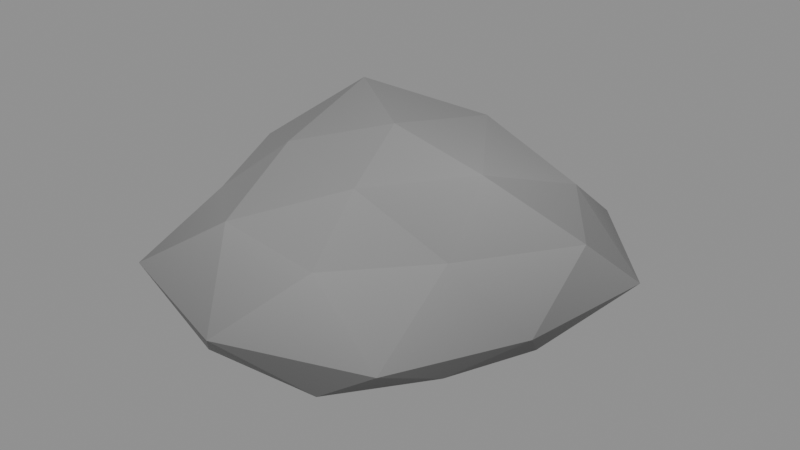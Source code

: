 # Source: rock_b.blend  (saved by Blender 5.2.45; exported with 4.5.12 LTS)
import bpy
from mathutils import Matrix  # noqa: F401  (used for matrix-valued properties, if any)

bpy.ops.wm.read_factory_settings(use_empty=True)
scene = bpy.context.scene
scene.name = 'Scene'

# ---- materials (node trees are filled in below, after node groups)
mat_rock_v = bpy.data.materials.new('rock_v')

# ---- material node trees
mat_rock_v.use_nodes = True; mat_rock_v.node_tree.nodes.clear()
_N = mat_rock_v.node_tree.nodes; _L = mat_rock_v.node_tree.links
n0 = _N.new('ShaderNodeBsdfPrincipled'); n0.name = 'Principled BSDF'; n0.location = (10, 300)
n0.inputs[2].default_value = 0.95
n0.inputs[10].default_value = 0.005
n1 = _N.new('ShaderNodeOutputMaterial'); n1.name = 'Material Output'; n1.location = (300, 300)
n2 = _N.new('ShaderNodeVertexColor'); n2.name = 'Color Attribute'; n2.location = (-450, -30)
_L.new(n0.outputs[0], n1.inputs[0])
_L.new(n2.outputs[0], n0.inputs[0])
n1.is_active_output = True

# ---- meshes
me_rock = bpy.data.meshes.new('rock')
me_rock.from_pydata([(-2.041e-05, -0.0001987, -0.05), (0.3282, -0.2371, -0.002663), (0.3282, -0.2371, -0.002663), (0.3282, -0.2371, -0.002663), (0.3282, -0.2371, -0.002663), (0.3282, -0.2371, -0.002663), (-0.1471, -0.453, -0.02265), (-0.1471, -0.453, -0.02265), (-0.1471, -0.453, -0.02265), (-0.1471, -0.453, -0.02265), (-0.1471, -0.453, -0.02265), (-0.434, 1.939e-05, -0.01019), (-0.434, 1.939e-05, -0.01019), (-0.434, 1.939e-05, -0.01019), (-0.434, 1.939e-05, -0.01019), (-0.434, 1.939e-05, -0.01019), (-0.1574, 0.4848, -0.03302), (-0.1574, 0.4848, -0.03302), (-0.1574, 0.4848, -0.03302), (-0.1574, 0.4848, -0.03302), (-0.1574, 0.4848, -0.03302), (0.3903, 0.2836, -0.02475), (0.3903, 0.2836, -0.02475), (0.3903, 0.2836, -0.02475), (0.3903, 0.2836, -0.02475), (0.3903, 0.2836, -0.02475), (0.1325, -0.4075, 0.2502), (0.1325, -0.4075, 0.2502), (0.1325, -0.4075, 0.2502), (0.1325, -0.4075, 0.2502), (0.1325, -0.4075, 0.2502), (-0.3187, -0.232, 0.2377), (-0.3187, -0.232, 0.2377), (-0.3187, -0.232, 0.2377), (-0.3187, -0.232, 0.2377), (-0.3187, -0.232, 0.2377), (-0.3679, 0.2679, 0.2555), (-0.3679, 0.2679, 0.2555), (-0.3679, 0.2679, 0.2555), (-0.3679, 0.2679, 0.2555), (-0.3679, 0.2679, 0.2555), (0.1196, 0.3683, 0.2362), (0.1196, 0.3683, 0.2362), (0.1196, 0.3683, 0.2362), (0.1196, 0.3683, 0.2362), (0.1196, 0.3683, 0.2362), (0.5005, -0.0001049, 0.2707), (0.5005, -0.0001049, 0.2707), (0.5005, -0.0001049, 0.2707), (0.5005, -0.0001049, 0.2707), (0.5005, -0.0001049, 0.2707), (-0.001648, 0.002297, 0.4012), (-0.001648, 0.002297, 0.4012), (-0.001648, 0.002297, 0.4012), (-0.001648, 0.002297, 0.4012), (-0.001648, 0.002297, 0.4012), (-0.07442, -0.2294, -0.05), (-0.07442, -0.2294, -0.05), (-0.07442, -0.2294, -0.05), (-0.07442, -0.2294, -0.05), (-0.07442, -0.2294, -0.05), (0.1876, -0.1325, -0.05), (0.1876, -0.1325, -0.05), (0.1876, -0.1325, -0.05), (0.1876, -0.1325, -0.05), (0.1876, -0.1325, -0.05), (0.135, -0.412, -0.0409), (0.135, -0.412, -0.0409), (0.135, -0.412, -0.0409), (0.135, -0.412, -0.0409), (0.135, -0.412, -0.0409), (0.135, -0.412, -0.0409), (0.3977, 0.004692, -0.02612), (0.3977, 0.004692, -0.02612), (0.3977, 0.004692, -0.02612), (0.3977, 0.004692, -0.02612), (0.3977, 0.004692, -0.02612), (0.3977, 0.004692, -0.02612), (0.2304, 0.1626, -0.05), (0.2304, 0.1626, -0.05), (0.2304, 0.1626, -0.05), (0.2304, 0.1626, -0.05), (-0.2304, 0.003782, -0.05), (-0.2304, 0.003782, -0.05), (-0.2304, 0.003782, -0.05), (-0.2304, 0.003782, -0.05), (-0.2304, 0.003782, -0.05), (-0.3431, -0.2497, -0.03711), (-0.3431, -0.2497, -0.03711), (-0.3431, -0.2497, -0.03711), (-0.3431, -0.2497, -0.03711), (-0.3431, -0.2497, -0.03711), (-0.3431, -0.2497, -0.03711), (-0.09147, 0.2721, -0.05), (-0.09147, 0.2721, -0.05), (-0.09147, 0.2721, -0.05), (-0.09147, 0.2721, -0.05), (-0.3452, 0.2506, -0.03814), (-0.3452, 0.2506, -0.03814), (-0.3452, 0.2506, -0.03814), (-0.3452, 0.2506, -0.03814), (-0.3452, 0.2506, -0.03814), (-0.3452, 0.2506, -0.03814), (0.1488, 0.4504, -0.05), (0.1488, 0.4504, -0.05), (0.1488, 0.4504, -0.05), (0.1488, 0.4504, -0.05), (0.1488, 0.4504, -0.05), (0.1488, 0.4504, -0.05), (0.4876, -0.159, 0.1187), (0.4876, -0.159, 0.1187), (0.4876, -0.159, 0.1187), (0.4876, -0.159, 0.1187), (0.4876, -0.159, 0.1187), (0.4876, -0.159, 0.1187), (0.5408, 0.1759, 0.1178), (0.5408, 0.1759, 0.1178), (0.5408, 0.1759, 0.1178), (0.5408, 0.1759, 0.1178), (0.5408, 0.1759, 0.1178), (0.5408, 0.1759, 0.1178), (0.002017, -0.5757, 0.1233), (0.002017, -0.5757, 0.1233), (0.002017, -0.5757, 0.1233), (0.002017, -0.5757, 0.1233), (0.002017, -0.5757, 0.1233), (0.002017, -0.5757, 0.1233), (0.3377, -0.4543, 0.1197), (0.3377, -0.4543, 0.1197), (0.3377, -0.4543, 0.1197), (0.3377, -0.4543, 0.1197), (0.3377, -0.4543, 0.1197), (0.3377, -0.4543, 0.1197), (-0.4508, -0.1461, 0.1193), (-0.4508, -0.1461, 0.1193), (-0.4508, -0.1461, 0.1193), (-0.4508, -0.1461, 0.1193), (-0.4508, -0.1461, 0.1193), (-0.4508, -0.1461, 0.1193), (-0.351, -0.4612, 0.124), (-0.351, -0.4612, 0.124), (-0.351, -0.4612, 0.124), (-0.351, -0.4612, 0.124), (-0.351, -0.4612, 0.124), (-0.351, -0.4612, 0.124), (-0.285, 0.3933, 0.1193), (-0.285, 0.3933, 0.1193), (-0.285, 0.3933, 0.1193), (-0.285, 0.3933, 0.1193), (-0.285, 0.3933, 0.1193), (-0.285, 0.3933, 0.1193), (-0.4492, 0.1467, 0.1201), (-0.4492, 0.1467, 0.1201), (-0.4492, 0.1467, 0.1201), (-0.4492, 0.1467, 0.1201), (-0.4492, 0.1467, 0.1201), (-0.4492, 0.1467, 0.1201), (0.3096, 0.4308, 0.123), (0.3096, 0.4308, 0.123), (0.3096, 0.4308, 0.123), (0.3096, 0.4308, 0.123), (0.3096, 0.4308, 0.123), (0.3096, 0.4308, 0.123), (-0.0001673, 0.5062, 0.1208), (-0.0001673, 0.5062, 0.1208), (-0.0001673, 0.5062, 0.1208), (-0.0001673, 0.5062, 0.1208), (-0.0001673, 0.5062, 0.1208), (-0.0001673, 0.5062, 0.1208), (0.3451, -0.2511, 0.2795), (0.3451, -0.2511, 0.2795), (0.3451, -0.2511, 0.2795), (0.3451, -0.2511, 0.2795), (0.3451, -0.2511, 0.2795), (0.3451, -0.2511, 0.2795), (-0.1275, -0.394, 0.2723), (-0.1275, -0.394, 0.2723), (-0.1275, -0.394, 0.2723), (-0.1275, -0.394, 0.2723), (-0.1275, -0.394, 0.2723), (-0.1275, -0.394, 0.2723), (-0.4037, 0.002549, 0.2704), (-0.4037, 0.002549, 0.2704), (-0.4037, 0.002549, 0.2704), (-0.4037, 0.002549, 0.2704), (-0.4037, 0.002549, 0.2704), (-0.4037, 0.002549, 0.2704), (-0.1262, 0.3838, 0.2703), (-0.1262, 0.3838, 0.2703), (-0.1262, 0.3838, 0.2703), (-0.1262, 0.3838, 0.2703), (-0.1262, 0.3838, 0.2703), (-0.1262, 0.3838, 0.2703), (0.3306, 0.2359, 0.2687), (0.3306, 0.2359, 0.2687), (0.3306, 0.2359, 0.2687), (0.3306, 0.2359, 0.2687), (0.3306, 0.2359, 0.2687), (0.3306, 0.2359, 0.2687), (0.06952, -0.2122, 0.3407), (0.06952, -0.2122, 0.3407), (0.06952, -0.2122, 0.3407), (0.06952, -0.2122, 0.3407), (0.06952, -0.2122, 0.3407), (0.06952, -0.2122, 0.3407), (0.2392, 0.004546, 0.3447), (0.2392, 0.004546, 0.3447), (0.2392, 0.004546, 0.3447), (0.2392, 0.004546, 0.3447), (0.2392, 0.004546, 0.3447), (0.2392, 0.004546, 0.3447), (-0.195, -0.1367, 0.3514), (-0.195, -0.1367, 0.3514), (-0.195, -0.1367, 0.3514), (-0.195, -0.1367, 0.3514), (-0.195, -0.1367, 0.3514), (-0.195, -0.1367, 0.3514), (-0.2401, 0.1717, 0.4083), (-0.2401, 0.1717, 0.4083), (-0.2401, 0.1717, 0.4083), (-0.2401, 0.1717, 0.4083), (-0.2401, 0.1717, 0.4083), (-0.2401, 0.1717, 0.4083), (0.0775, 0.2425, 0.3684), (0.0775, 0.2425, 0.3684), (0.0775, 0.2425, 0.3684), (0.0775, 0.2425, 0.3684), (0.0775, 0.2425, 0.3684), (0.0775, 0.2425, 0.3684)], [], [(0, 61, 56), (1, 64, 74), (0, 56, 82), (0, 82, 93), (0, 93, 78), (4, 75, 109), (6, 67, 122), (13, 92, 136), (20, 100, 148), (23, 107, 160), (5, 110, 131), (9, 126, 140), (15, 138, 156), (19, 146, 168), (25, 162, 118), (28, 169, 200), (32, 180, 214), (38, 183, 222), (42, 188, 224), (47, 194, 209), (207, 225, 53), (210, 196, 227), (195, 45, 226), (223, 217, 51), (228, 189, 218), (191, 36, 220), (219, 213, 55), (221, 181, 215), (182, 33, 216), (211, 203, 54), (212, 177, 204), (176, 27, 199), (202, 206, 52), (201, 170, 205), (171, 46, 208), (116, 198, 48), (115, 161, 197), (159, 44, 193), (164, 187, 41), (167, 145, 190), (147, 37, 192), (154, 185, 40), (155, 137, 186), (134, 35, 184), (141, 179, 31), (139, 125, 178), (121, 26, 175), (129, 172, 30), (132, 113, 174), (112, 49, 173), (157, 165, 43), (158, 106, 166), (104, 16, 163), (150, 152, 39), (149, 101, 151), (102, 14, 153), (133, 143, 34), (135, 91, 144), (90, 10, 142), (123, 127, 29), (124, 69, 128), (70, 3, 130), (114, 120, 50), (111, 77, 119), (76, 24, 117), (80, 105, 21), (78, 93, 103), (94, 17, 108), (96, 98, 18), (95, 84, 97), (85, 11, 99), (86, 89, 12), (83, 59, 88), (58, 7, 87), (73, 81, 22), (72, 63, 79), (61, 0, 78), (60, 71, 8), (57, 62, 66), (65, 2, 68)])
me_rock.polygons.foreach_set('use_smooth', [0, 0, 0, 0, 0, 0, 0, 0, 0, 0, 0, 0, 0, 0, 0, 0, 0, 0, 0, 0, 0, 0, 0, 0, 0, 0, 0, 0, 0, 0, 0, 0, 0, 0, 0, 0, 0, 0, 0, 0, 0, 0, 0, 0, 0, 0, 0, 0, 0, 0, 0, 0, 0, 0, 0, 0, 0, 0, 0, 0, 1, 0, 0, 0, 0, 0, 0, 0, 0, 0, 0, 0, 0, 0, 0, 0, 0, 0, 0, 0])
_ca = me_rock.color_attributes.new('Color', 'BYTE_COLOR', 'CORNER')
_ca.data.foreach_set('color', [0.1779, 0.1779, 0.1779, 1.0, 0.1845, 0.1845, 0.1845, 1.0, 0.1845, 0.1845, 0.1845, 1.0, 0.1683, 0.1683, 0.1683, 1.0, 0.1845, 0.1845, 0.1845, 1.0, 0.159, 0.159, 0.159, 1.0, 0.1779, 0.1779, 0.1779, 1.0, 0.1845, 0.1845, 0.1845, 1.0, 0.1714, 0.1714, 0.1714, 1.0, 0.1779, 0.1779, 0.1779, 1.0, 0.1714, 0.1714, 0.1714, 1.0, 0.1812, 0.1812, 0.1812, 1.0, 0.1779, 0.1779, 0.1779, 1.0, 0.1812, 0.1812, 0.1812, 1.0, 0.1746, 0.1746, 0.1746, 1.0, 0.1683, 0.1683, 0.1683, 1.0, 0.159, 0.159, 0.159, 1.0, 0.1683, 0.1683, 0.1683, 1.0, 0.2051, 0.2051, 0.2051, 1.0, 0.1714, 0.1714, 0.1714, 1.0, 0.1812, 0.1812, 0.1812, 1.0, 0.1845, 0.1845, 0.1845, 1.0, 0.1812, 0.1812, 0.1812, 1.0, 0.1779, 0.1779, 0.1779, 1.0, 0.1912, 0.1912, 0.1912, 1.0, 0.1683, 0.1683, 0.1683, 1.0, 0.1912, 0.1912, 0.1912, 1.0, 0.159, 0.159, 0.159, 1.0, 0.1779, 0.1779, 0.1779, 1.0, 0.1946, 0.1946, 0.1946, 1.0, 0.1683, 0.1683, 0.1683, 1.0, 0.1683, 0.1683, 0.1683, 1.0, 0.1981, 0.1981, 0.1981, 1.0, 0.2051, 0.2051, 0.2051, 1.0, 0.1812, 0.1812, 0.1812, 1.0, 0.1946, 0.1946, 0.1946, 1.0, 0.1845, 0.1845, 0.1845, 1.0, 0.1779, 0.1779, 0.1779, 1.0, 0.1779, 0.1779, 0.1779, 1.0, 0.1912, 0.1912, 0.1912, 1.0, 0.1912, 0.1912, 0.1912, 1.0, 0.2051, 0.2051, 0.2051, 1.0, 0.159, 0.159, 0.159, 1.0, 0.1946, 0.1946, 0.1946, 1.0, 0.2086, 0.2086, 0.2086, 1.0, 0.2542, 0.2542, 0.2542, 1.0, 0.2462, 0.2462, 0.2462, 1.0, 0.2789, 0.2789, 0.2789, 1.0, 0.2542, 0.2542, 0.2542, 1.0, 0.2542, 0.2542, 0.2542, 1.0, 0.2542, 0.2542, 0.2542, 1.0, 0.2159, 0.2159, 0.2159, 1.0, 0.2462, 0.2462, 0.2462, 1.0, 0.2384, 0.2384, 0.2384, 1.0, 0.2502, 0.2502, 0.2502, 1.0, 0.2346, 0.2346, 0.2346, 1.0, 0.2346, 0.2346, 0.2346, 1.0, 0.2346, 0.2346, 0.2346, 1.0, 0.2542, 0.2542, 0.2542, 1.0, 0.3005, 0.3005, 0.3005, 1.0, 0.3005, 0.3005, 0.3005, 1.0, 0.2346, 0.2346, 0.2346, 1.0, 0.2747, 0.2747, 0.2747, 1.0, 0.3005, 0.3005, 0.3005, 1.0, 0.2542, 0.2542, 0.2542, 1.0, 0.2346, 0.2346, 0.2346, 1.0, 0.2542, 0.2542, 0.2542, 1.0, 0.2502, 0.2502, 0.2502, 1.0, 0.2346, 0.2346, 0.2346, 1.0, 0.2346, 0.2346, 0.2346, 1.0, 0.2384, 0.2384, 0.2384, 1.0, 0.2747, 0.2747, 0.2747, 1.0, 0.2346, 0.2346, 0.2346, 1.0, 0.2346, 0.2346, 0.2346, 1.0, 0.2384, 0.2384, 0.2384, 1.0, 0.2346, 0.2346, 0.2346, 1.0, 0.2159, 0.2159, 0.2159, 1.0, 0.2384, 0.2384, 0.2384, 1.0, 0.2384, 0.2384, 0.2384, 1.0, 0.2542, 0.2542, 0.2542, 1.0, 0.2747, 0.2747, 0.2747, 1.0, 0.2384, 0.2384, 0.2384, 1.0, 0.2462, 0.2462, 0.2462, 1.0, 0.2542, 0.2542, 0.2542, 1.0, 0.2462, 0.2462, 0.2462, 1.0, 0.2542, 0.2542, 0.2542, 1.0, 0.2542, 0.2542, 0.2542, 1.0, 0.2542, 0.2542, 0.2542, 1.0, 0.2789, 0.2789, 0.2789, 1.0, 0.2747, 0.2747, 0.2747, 1.0, 0.2542, 0.2542, 0.2542, 1.0, 0.2542, 0.2542, 0.2542, 1.0, 0.2789, 0.2789, 0.2789, 1.0, 0.2542, 0.2542, 0.2542, 1.0, 0.2542, 0.2542, 0.2542, 1.0, 0.2789, 0.2789, 0.2789, 1.0, 0.2789, 0.2789, 0.2789, 1.0, 0.3005, 0.3005, 0.3005, 1.0, 0.2747, 0.2747, 0.2747, 1.0, 0.2789, 0.2789, 0.2789, 1.0, 0.2462, 0.2462, 0.2462, 1.0, 0.3005, 0.3005, 0.3005, 1.0, 0.2462, 0.2462, 0.2462, 1.0, 0.2346, 0.2346, 0.2346, 1.0, 0.3005, 0.3005, 0.3005, 1.0, 0.2086, 0.2086, 0.2086, 1.0, 0.2542, 0.2542, 0.2542, 1.0, 0.2346, 0.2346, 0.2346, 1.0, 0.2086, 0.2086, 0.2086, 1.0, 0.1946, 0.1946, 0.1946, 1.0, 0.2542, 0.2542, 0.2542, 1.0, 0.1946, 0.1946, 0.1946, 1.0, 0.2502, 0.2502, 0.2502, 1.0, 0.2542, 0.2542, 0.2542, 1.0, 0.2051, 0.2051, 0.2051, 1.0, 0.2346, 0.2346, 0.2346, 1.0, 0.2502, 0.2502, 0.2502, 1.0, 0.2051, 0.2051, 0.2051, 1.0, 0.1912, 0.1912, 0.1912, 1.0, 0.2346, 0.2346, 0.2346, 1.0, 0.1912, 0.1912, 0.1912, 1.0, 0.2159, 0.2159, 0.2159, 1.0, 0.2346, 0.2346, 0.2346, 1.0, 0.1779, 0.1779, 0.1779, 1.0, 0.2462, 0.2462, 0.2462, 1.0, 0.2159, 0.2159, 0.2159, 1.0, 0.1779, 0.1779, 0.1779, 1.0, 0.1779, 0.1779, 0.1779, 1.0, 0.2462, 0.2462, 0.2462, 1.0, 0.1779, 0.1779, 0.1779, 1.0, 0.2542, 0.2542, 0.2542, 1.0, 0.2462, 0.2462, 0.2462, 1.0, 0.1946, 0.1946, 0.1946, 1.0, 0.2542, 0.2542, 0.2542, 1.0, 0.2542, 0.2542, 0.2542, 1.0, 0.1946, 0.1946, 0.1946, 1.0, 0.1812, 0.1812, 0.1812, 1.0, 0.2542, 0.2542, 0.2542, 1.0, 0.1812, 0.1812, 0.1812, 1.0, 0.2542, 0.2542, 0.2542, 1.0, 0.2542, 0.2542, 0.2542, 1.0, 0.1981, 0.1981, 0.1981, 1.0, 0.2462, 0.2462, 0.2462, 1.0, 0.2542, 0.2542, 0.2542, 1.0, 0.1981, 0.1981, 0.1981, 1.0, 0.1683, 0.1683, 0.1683, 1.0, 0.2462, 0.2462, 0.2462, 1.0, 0.1683, 0.1683, 0.1683, 1.0, 0.2346, 0.2346, 0.2346, 1.0, 0.2462, 0.2462, 0.2462, 1.0, 0.1946, 0.1946, 0.1946, 1.0, 0.2051, 0.2051, 0.2051, 1.0, 0.2502, 0.2502, 0.2502, 1.0, 0.1946, 0.1946, 0.1946, 1.0, 0.1779, 0.1779, 0.1779, 1.0, 0.2051, 0.2051, 0.2051, 1.0, 0.1779, 0.1779, 0.1779, 1.0, 0.1912, 0.1912, 0.1912, 1.0, 0.2051, 0.2051, 0.2051, 1.0, 0.1912, 0.1912, 0.1912, 1.0, 0.1779, 0.1779, 0.1779, 1.0, 0.2159, 0.2159, 0.2159, 1.0, 0.1912, 0.1912, 0.1912, 1.0, 0.1683, 0.1683, 0.1683, 1.0, 0.1779, 0.1779, 0.1779, 1.0, 0.1683, 0.1683, 0.1683, 1.0, 0.1845, 0.1845, 0.1845, 1.0, 0.1779, 0.1779, 0.1779, 1.0, 0.1779, 0.1779, 0.1779, 1.0, 0.1946, 0.1946, 0.1946, 1.0, 0.2542, 0.2542, 0.2542, 1.0, 0.1779, 0.1779, 0.1779, 1.0, 0.1812, 0.1812, 0.1812, 1.0, 0.1946, 0.1946, 0.1946, 1.0, 0.1812, 0.1812, 0.1812, 1.0, 0.2051, 0.2051, 0.2051, 1.0, 0.1946, 0.1946, 0.1946, 1.0, 0.1812, 0.1812, 0.1812, 1.0, 0.1981, 0.1981, 0.1981, 1.0, 0.2542, 0.2542, 0.2542, 1.0, 0.1812, 0.1812, 0.1812, 1.0, 0.1714, 0.1714, 0.1714, 1.0, 0.1981, 0.1981, 0.1981, 1.0, 0.1714, 0.1714, 0.1714, 1.0, 0.1683, 0.1683, 0.1683, 1.0, 0.1981, 0.1981, 0.1981, 1.0, 0.1683, 0.1683, 0.1683, 1.0, 0.2086, 0.2086, 0.2086, 1.0, 0.2346, 0.2346, 0.2346, 1.0, 0.1683, 0.1683, 0.1683, 1.0, 0.159, 0.159, 0.159, 1.0, 0.2086, 0.2086, 0.2086, 1.0, 0.159, 0.159, 0.159, 1.0, 0.159, 0.159, 0.159, 1.0, 0.2086, 0.2086, 0.2086, 1.0, 0.1746, 0.1746, 0.1746, 1.0, 0.1779, 0.1779, 0.1779, 1.0, 0.159, 0.159, 0.159, 1.0, 0.1746, 0.1746, 0.1746, 1.0, 0.1812, 0.1812, 0.1812, 1.0, 0.1779, 0.1779, 0.1779, 1.0, 0.1812, 0.1812, 0.1812, 1.0, 0.1912, 0.1912, 0.1912, 1.0, 0.1779, 0.1779, 0.1779, 1.0, 0.1812, 0.1812, 0.1812, 1.0, 0.1683, 0.1683, 0.1683, 1.0, 0.1912, 0.1912, 0.1912, 1.0, 0.1812, 0.1812, 0.1812, 1.0, 0.1714, 0.1714, 0.1714, 1.0, 0.1683, 0.1683, 0.1683, 1.0, 0.1714, 0.1714, 0.1714, 1.0, 0.1845, 0.1845, 0.1845, 1.0, 0.1683, 0.1683, 0.1683, 1.0, 0.1714, 0.1714, 0.1714, 1.0, 0.1812, 0.1812, 0.1812, 1.0, 0.1845, 0.1845, 0.1845, 1.0, 0.1714, 0.1714, 0.1714, 1.0, 0.1845, 0.1845, 0.1845, 1.0, 0.1812, 0.1812, 0.1812, 1.0, 0.1845, 0.1845, 0.1845, 1.0, 0.2051, 0.2051, 0.2051, 1.0, 0.1812, 0.1812, 0.1812, 1.0, 0.159, 0.159, 0.159, 1.0, 0.1746, 0.1746, 0.1746, 1.0, 0.159, 0.159, 0.159, 1.0, 0.159, 0.159, 0.159, 1.0, 0.1845, 0.1845, 0.1845, 1.0, 0.1746, 0.1746, 0.1746, 1.0, 0.1845, 0.1845, 0.1845, 1.0, 0.1779, 0.1779, 0.1779, 1.0, 0.1746, 0.1746, 0.1746, 1.0, 0.1845, 0.1845, 0.1845, 1.0, 0.1714, 0.1714, 0.1714, 1.0, 0.2051, 0.2051, 0.2051, 1.0, 0.1845, 0.1845, 0.1845, 1.0, 0.1845, 0.1845, 0.1845, 1.0, 0.1714, 0.1714, 0.1714, 1.0, 0.1845, 0.1845, 0.1845, 1.0, 0.1683, 0.1683, 0.1683, 1.0, 0.1714, 0.1714, 0.1714, 1.0])
me_rock.materials.append(mat_rock_v)
me_rock.update()
me_rock.normals_split_custom_set([tuple(v) for v in zip(*[iter([-1.762e-08, 0.0, -1.0, -1.762e-08, 0.0, -1.0, -1.762e-08, 0.0, -1.0, 0.2104, -0.154, -0.9654, 0.2104, -0.154, -0.9654, 0.2104, -0.154, -0.9654, 0.0, 0.0, -1.0, 0.0, 0.0, -1.0, 0.0, 0.0, -1.0, 0.0, 0.0, -1.0, 0.0, 0.0, -1.0, 0.0, 0.0, -1.0, -1.199e-08, 0.0, -1.0, -1.199e-08, 0.0, -1.0, -1.199e-08, 0.0, -1.0, 0.6624, -0.2584, -0.7031, 0.6624, -0.2584, -0.7031, 0.6624, -0.2584, -0.7031, 0.06239, -0.7316, -0.6789, 0.06239, -0.7316, -0.6789, 0.06239, -0.7316, -0.6789, -0.8672, -0.2706, -0.4181, -0.8672, -0.2706, -0.4181, -0.8672, -0.2706, -0.4181, -0.7498, 0.6069, -0.2635, -0.7498, 0.6069, -0.2635, -0.7498, 0.6069, -0.2635, 0.5444, 0.7239, -0.4238, 0.5444, 0.7239, -0.4238, 0.5444, 0.7239, -0.4238, 0.6698, -0.342, -0.6591, 0.6698, -0.342, -0.6591, 0.6698, -0.342, -0.6591, -0.2783, -0.8562, -0.4353, -0.2783, -0.8562, -0.4353, -0.2783, -0.8562, -0.4353, -0.9925, 0.005821, -0.1225, -0.9925, 0.005821, -0.1225, -0.9925, 0.005821, -0.1225, -0.3588, 0.9017, 0.2411, -0.3588, 0.9017, 0.2411, -0.3588, 0.9017, 0.2411, 0.7127, 0.6516, -0.2597, 0.7127, 0.6516, -0.2597, 0.7127, 0.6516, -0.2597, 0.1503, -0.3756, 0.9145, 0.1503, -0.3756, 0.9145, 0.1503, -0.3756, 0.9145, -0.4588, -0.3687, 0.8084, -0.4588, -0.3687, 0.8084, -0.4588, -0.3687, 0.8084, -0.7167, 0.1353, 0.6842, -0.7167, 0.1353, 0.6842, -0.7167, 0.1353, 0.6842, 0.1417, 0.6941, 0.7058, 0.1417, 0.6941, 0.7058, 0.1417, 0.6941, 0.7058, 0.2699, 0.2024, 0.9414, 0.2699, 0.2024, 0.9414, 0.2699, 0.2024, 0.9414, 0.2277, 0.05784, 0.972, 0.2277, 0.05784, 0.972, 0.2277, 0.05784, 0.972, 0.3654, 0.1568, 0.9176, 0.3654, 0.1568, 0.9176, 0.3654, 0.1568, 0.9176, 0.2948, 0.6435, 0.7064, 0.2948, 0.6435, 0.7064, 0.2948, 0.6435, 0.7064, 0.1017, 0.1018, 0.9896, 0.1017, 0.1018, 0.9896, 0.1017, 0.1018, 0.9896, -0.01827, 0.5522, 0.8335, -0.01827, 0.5522, 0.8335, -0.01827, 0.5522, 0.8335, -0.3469, 0.6353, 0.69, -0.3469, 0.6353, 0.69, -0.3469, 0.6353, 0.69, -0.1103, -0.196, 0.9744, -0.1103, -0.196, 0.9744, -0.1103, -0.196, 0.9744, -0.48, -0.2266, 0.8475, -0.48, -0.2266, 0.8475, -0.48, -0.2266, 0.8475, -0.5114, -0.2978, 0.8061, -0.5114, -0.2978, 0.8061, -0.5114, -0.2978, 0.8061, -0.04259, -0.2843, 0.9578, -0.04259, -0.2843, 0.9578, -0.04259, -0.2843, 0.9578, -0.04876, -0.3049, 0.9511, -0.04876, -0.3049, 0.9511, -0.04876, -0.3049, 0.9511, 0.05681, -0.4048, 0.9126, 0.05681, -0.4048, 0.9126, 0.05681, -0.4048, 0.9126, 0.226, -0.1943, 0.9546, 0.226, -0.1943, 0.9546, 0.226, -0.1943, 0.9546, 0.1913, -0.1673, 0.9672, 0.1913, -0.1673, 0.9672, 0.1913, -0.1673, 0.9672, 0.2676, -0.1325, 0.9544, 0.2676, -0.1325, 0.9544, 0.2676, -0.1325, 0.9544, 0.6033, 0.4399, 0.6652, 0.6033, 0.4399, 0.6652, 0.6033, 0.4399, 0.6652, 0.5906, 0.5232, 0.6144, 0.5906, 0.5232, 0.6144, 0.5906, 0.5232, 0.6144, 0.257, 0.5964, 0.7604, 0.257, 0.5964, 0.7604, 0.257, 0.5964, 0.7604, 0.1409, 0.7043, 0.6958, 0.1409, 0.7043, 0.6958, 0.1409, 0.7043, 0.6958, -0.3382, 0.8476, 0.4089, -0.3382, 0.8476, 0.4089, -0.3382, 0.8476, 0.4089, -0.4042, 0.7822, 0.4741, -0.4042, 0.7822, 0.4741, -0.4042, 0.7822, 0.4741, -0.8999, 0.1447, 0.4113, -0.8999, 0.1447, 0.4113, -0.8999, 0.1447, 0.4113, -0.9559, 0.0045, 0.2937, -0.9559, 0.0045, 0.2937, -0.9559, 0.0045, 0.2937, -0.7409, -0.3486, 0.5741, -0.7409, -0.3486, 0.5741, -0.7409, -0.3486, 0.5741, -0.4438, -0.3473, 0.8261, -0.4438, -0.3473, 0.8261, -0.4438, -0.3473, 0.8261, -0.2288, -0.7097, 0.6663, -0.2288, -0.7097, 0.6663, -0.2288, -0.7097, 0.6663, 0.0348, -0.619, 0.7847, 0.0348, -0.619, 0.7847, 0.0348, -0.619, 0.7847, 0.333, -0.5903, 0.7353, 0.333, -0.5903, 0.7353, 0.333, -0.5903, 0.7353, 0.7878, -0.3984, 0.4698, 0.7878, -0.3984, 0.4698, 0.7878, -0.3984, 0.4698, 0.7775, -0.4666, 0.4216, 0.7775, -0.4666, 0.4216, 0.7775, -0.4666, 0.4216, 0.1693, 0.7147, 0.6787, 0.1693, 0.7147, 0.6787, 0.1693, 0.7147, 0.6787, 0.2359, 0.9656, -0.1096, 0.2359, 0.9656, -0.1096, 0.2359, 0.9656, -0.1096, 0.09567, 0.9678, -0.2327, 0.09567, 0.9678, -0.2327, 0.09567, 0.9678, -0.2327, -0.8322, 0.5544, 0.003877, -0.8322, 0.5544, 0.003877, -0.8322, 0.5544, 0.003877, -0.8188, 0.5449, -0.1808, -0.8188, 0.5449, -0.1808, -0.8188, 0.5449, -0.1808, -0.8764, 0.2658, -0.4017, -0.8764, 0.2658, -0.4017, -0.8764, 0.2658, -0.4017, -0.7264, -0.2205, 0.6509, -0.7264, -0.2205, 0.6509, -0.7264, -0.2205, 0.6509, -0.8671, -0.2808, -0.4114, -0.8671, -0.2808, -0.4114, -0.8671, -0.2808, -0.4114, -0.4854, -0.5181, -0.7043, -0.4854, -0.5181, -0.7043, -0.4854, -0.5181, -0.7043, 0.2611, -0.7023, 0.6623, 0.2611, -0.7023, 0.6623, 0.2611, -0.7023, 0.6623, 0.2771, -0.7833, -0.5564, 0.2771, -0.7833, -0.5564, 0.2771, -0.7833, -0.5564, 0.5149, -0.4035, -0.7563, 0.5149, -0.4035, -0.7563, 0.5149, -0.4035, -0.7563, 0.9845, -0.1562, 0.07954, 0.9845, -0.1562, 0.07954, 0.9845, -0.1562, 0.07954, 0.7738, -0.1247, -0.621, 0.7738, -0.1247, -0.621, 0.7738, -0.1247, -0.621, 0.6959, 0.02179, -0.7178, 0.6959, 0.02179, -0.7178, 0.6959, 0.02179, -0.7178, 0.1289, 0.03654, -0.991, 0.1289, 0.03654, -0.991, 0.1289, 0.03654, -0.991, 0.0, 0.0, -1.0, 0.0, 0.0, -1.0, 0.0, 0.0, -1.0, -0.04801, 0.06469, -0.9967, -0.04801, 0.06469, -0.9967, -0.04801, 0.06469, -0.9967, -0.05197, 0.06346, -0.9966, -0.05197, 0.06346, -0.9966, -0.05197, 0.06346, -0.9966, -0.04881, 0.02528, -0.9985, -0.04881, 0.02528, -0.9985, -0.04881, 0.02528, -0.9985, -0.191, -0.0417, -0.9807, -0.191, -0.0417, -0.9807, -0.191, -0.0417, -0.9807, -0.1924, 0.03567, -0.9807, -0.1924, 0.03567, -0.9807, -0.1924, 0.03567, -0.9807, -0.04558, -0.0305, -0.9985, -0.04558, -0.0305, -0.9985, -0.04558, -0.0305, -0.9985, -0.03943, -0.1087, -0.9933, -0.03943, -0.1087, -0.9933, -0.03943, -0.1087, -0.9933, 0.1495, 0.008773, -0.9887, 0.1495, 0.008773, -0.9887, 0.1495, 0.008773, -0.9887, 0.1246, -0.01808, -0.992, 0.1246, -0.01808, -0.992, 0.1246, -0.01808, -0.992, 0.0, 0.0, -1.0, 0.0, 0.0, -1.0, 0.0, 0.0, -1.0, -0.04891, -0.1056, -0.9932, -0.04891, -0.1056, -0.9932, -0.04891, -0.1056, -0.9932, 0.01293, -0.03497, -0.9993, 0.01293, -0.03497, -0.9993, 0.01293, -0.03497, -0.9993, 0.2635, -0.08089, -0.9613, 0.2635, -0.08089, -0.9613, 0.2635, -0.08089, -0.9613])] * 3)])

# ---- objects
ob_rock = bpy.data.objects.new('rock', me_rock)

# ---- transforms, parenting, visibility, modifiers, constraints
ob_rock.location = (0.0, 0.0, 0.0)
ob_rock.rotation_mode = 'QUATERNION'
ob_rock.rotation_quaternion = (1.0, 0.0, 0.0, 0.0)

# ---- collection membership
scene.collection.objects.link(ob_rock)

# ---- scene / render settings (as saved in the file)
scene.frame_start = 1; scene.frame_end = 250; scene.frame_set(1)
scene.render.engine = 'BLENDER_EEVEE_NEXT'
scene.render.bake_bias = 0.0
scene.render.bake_samples = 0
scene.render.compositor_device = 'GPU'
scene.eevee.use_volume_custom_range = False
scene.eevee.fast_gi_thickness_near = 0.1
scene.eevee.fast_gi_thickness_far = 0.0
scene.eevee.ray_tracing_options.screen_trace_thickness = 0.1
bpy.context.view_layer.update()

# ---- added for rendering (the .blend has no active camera and no usable light): camera, sun + grey world if the file has none
cam_auto = bpy.data.cameras.new('AutoCamera')
cam_auto.lens = 50.0
cam_auto.sensor_width = 36.0
cam_auto.clip_end = 1000.0
ob_auto_camera = bpy.data.objects.new('AutoCamera', cam_auto)
scene.collection.objects.link(ob_auto_camera)
ob_auto_camera.location = (1.46748, -1.74174, 1.31716)
ob_auto_camera.rotation_euler = (1.09748, -7.21219e-08, 0.694738)
scene.camera = ob_auto_camera
light_auto_sun = bpy.data.lights.new('AutoSun', 'SUN')
light_auto_sun.energy = 3.0
light_auto_sun.angle = 0.0523599
ob_auto_sun = bpy.data.objects.new('AutoSun', light_auto_sun)
scene.collection.objects.link(ob_auto_sun)
ob_auto_sun.rotation_euler = (0.872665, 0.174533, 0.523599)
if scene.world is None:
    world_auto = bpy.data.worlds.new('AutoWorld')
    world_auto.color = (0.3, 0.3, 0.3)
    scene.world = world_auto
bpy.context.view_layer.update()
